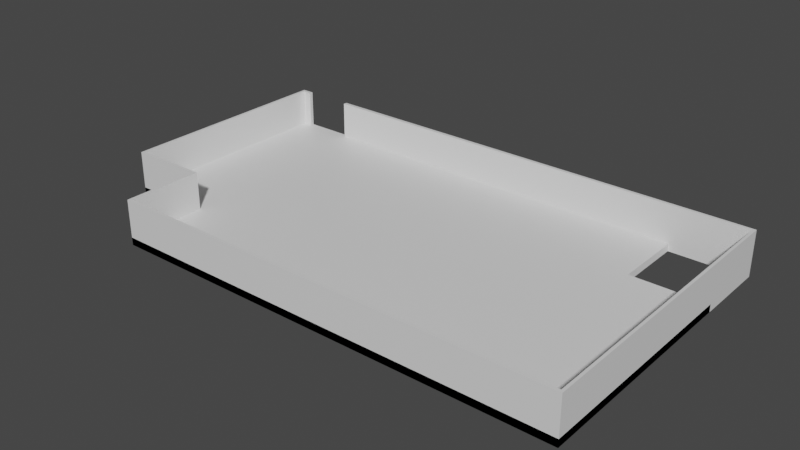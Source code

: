 # Source: StudyModel.blend  (saved by Blender 2.83.20; exported with 4.5.12 LTS)
import bpy
from mathutils import Matrix  # noqa: F401  (used for matrix-valued properties, if any)

bpy.ops.wm.read_factory_settings(use_empty=True)
scene = bpy.context.scene
scene.name = 'Scene'

# ---- collections
col_study = bpy.data.collections.new('Study'); scene.collection.children.link(col_study)

# ---- materials (node trees are filled in below, after node groups)
mat_floor = bpy.data.materials.new('Floor')
mat_walls = bpy.data.materials.new('Walls')

# ---- material node trees
mat_floor.use_nodes = True; mat_floor.node_tree.nodes.clear()
_N = mat_floor.node_tree.nodes; _L = mat_floor.node_tree.links
n0 = _N.new('ShaderNodeBsdfPrincipled'); n0.name = 'Principled BSDF'; n0.location = (10, 300)
n0.distribution = 'GGX'
n0.subsurface_method = 'BURLEY'
n0.inputs[3].default_value = 1.45
n0.inputs[27].default_value = (0.0, 0.0, 0.0, 1.0)
n0.inputs[28].default_value = 1.0
n1 = _N.new('ShaderNodeOutputMaterial'); n1.name = 'Material Output'; n1.location = (300, 300)
_L.new(n0.outputs[0], n1.inputs[0])
n1.is_active_output = True
mat_walls.use_nodes = True; mat_walls.node_tree.nodes.clear()
_N = mat_walls.node_tree.nodes; _L = mat_walls.node_tree.links
n0 = _N.new('ShaderNodeBsdfPrincipled'); n0.name = 'Principled BSDF'; n0.location = (10, 300)
n0.distribution = 'GGX'
n0.subsurface_method = 'BURLEY'
n0.inputs[3].default_value = 1.45
n0.inputs[27].default_value = (0.0, 0.0, 0.0, 1.0)
n0.inputs[28].default_value = 1.0
n1 = _N.new('ShaderNodeOutputMaterial'); n1.name = 'Material Output'; n1.location = (300, 300)
_L.new(n0.outputs[0], n1.inputs[0])
n1.is_active_output = True

# ---- world
world_world = bpy.data.worlds.new('World'); scene.world = world_world
world_world.use_nodes = True; world_world.node_tree.nodes.clear()
_N = world_world.node_tree.nodes; _L = world_world.node_tree.links
n0 = _N.new('ShaderNodeOutputWorld'); n0.name = 'World Output'; n0.location = (300, 300)
n1 = _N.new('ShaderNodeBackground'); n1.name = 'Background'; n1.location = (10, 300)
n1.inputs[0].default_value = (0.05088, 0.05088, 0.05088, 1.0)
_L.new(n1.outputs[0], n0.inputs[0])
n0.is_active_output = True
world_world.color = (0.05088, 0.05088, 0.05088)
world_world.use_sun_shadow = False
world_world.sun_shadow_jitter_overblur = 0.0

# ---- meshes
me_studyfloor = bpy.data.meshes.new('StudyFloor')
me_studyfloor.from_pydata([(1.0, -1.0, 0.0), (-11.0, -1.0, 0.0), (-1.0, 5.0, 0.0), (-1.0, 7.0, 0.0), (-11.0, 1.0, 0.0), (-13.0, 1.0, 0.0), (-13.0, 7.0, 0.0), (-11.0, -1.0, -0.1), (1.0, 5.0, -0.1), (-1.0, 5.0, -0.1), (-13.0, 1.0, -0.1), (-11.0, 1.0, -0.1), (-13.0, 7.0, -0.1), (1.0, -1.0, -0.1), (-1.0, 7.0, -0.1), (1.0, 5.0, 0.0)], [], [(8, 13, 7, 11, 10, 12, 14, 9), (6, 5, 4, 1, 0, 15, 2, 3), (2, 9, 14, 3), (9, 2, 15, 8), (14, 12, 6, 3), (12, 10, 5, 6), (10, 11, 4, 5), (11, 7, 1, 4), (7, 13, 0, 1), (13, 8, 15, 0)])
_uv = me_studyfloor.uv_layers.new(name='UVMap')
_uv.uv.foreach_set('vector', [0.3797, 0.3796, 0.2171, 0.3796, 0.2171, 0.05428, 0.2713, 0.05428, 0.2713, 6.392e-05, 0.4339, 6.389e-05, 0.4339, 0.3254, 0.3797, 0.3254, 6.389e-05, 6.392e-05, 0.1627, 6.389e-05, 0.1627, 0.05428, 0.2169, 0.05428, 0.2169, 0.3796, 0.05428, 0.3796, 0.05428, 0.3254, 6.398e-05, 0.3254, 0.4375, 0.4353, 0.4343, 0.4353, 0.4341, 0.5, 0.4373, 0.5, 0.4343, 0.4353, 0.4375, 0.4353, 0.4378, 0.3706, 0.4345, 0.3706, 0.4341, 0.5, 0.4351, 0.6853, 0.4383, 0.6853, 0.4373, 0.5, 0.4351, 0.6853, 0.4345, 0.8706, 0.4378, 0.8706, 0.4383, 0.6853, 0.4345, 0.8706, 0.4343, 0.9352, 0.4375, 0.9353, 0.4378, 0.8706, 0.4343, 0.9352, 0.4341, 0.9999, 0.4373, 0.9999, 0.4375, 0.9353, 0.4341, 6.389e-05, 0.4351, 0.1854, 0.4383, 0.1854, 0.4373, 7.579e-05, 0.4351, 0.1854, 0.4345, 0.3706, 0.4378, 0.3706, 0.4383, 0.1854])
me_studyfloor.materials.append(mat_floor)
me_studyfloor.use_remesh_fix_poles = True
me_studyfloor.use_remesh_preserve_attributes = False
me_studyfloor.use_mirror_vertex_groups = False
me_studyfloor.update()
me_studywalls = bpy.data.meshes.new('StudyWalls')
me_studywalls.from_pydata([(-11.0, -1.0, -0.1), (-13.0, 1.0, -0.1), (-11.0, 1.0, -0.1), (-13.0, 7.0, -0.1), (1.0, -1.0, -0.1), (1.0, 7.0, -0.1), (1.0, -1.0, 0.5), (-11.0, -1.0, 0.5), (-11.0, 1.0, 0.5), (-13.0, 1.0, 0.5), (-13.0, 7.0, 0.5), (1.0, 7.0, 0.5), (-11.33, 7.0, -0.1), (-12.67, 7.0, -0.1), (-11.33, 7.0, 0.5), (-12.67, 7.0, 0.5), (-12.67, 6.9, -0.1), (-12.93, 6.929, -0.1), (-12.67, 6.9, 0.5), (-12.93, 6.929, 0.5), (-12.93, 1.071, -0.1), (-10.93, 1.071, -0.1), (0.9293, 6.929, -0.1), (-11.33, 6.9, -0.1), (-10.93, -0.9293, -0.1), (0.9293, -0.9293, -0.1), (-12.93, 1.071, 0.5), (-10.93, 1.071, 0.5), (-10.93, -0.9293, 0.5), (0.9293, -0.9293, 0.5), (0.9293, 6.929, 0.5), (-11.33, 6.9, 0.5)], [], [(13, 3, 10, 15), (2, 8, 9, 1), (5, 12, 14, 11), (4, 5, 11, 6), (10, 3, 1, 9), (7, 0, 4, 6), (8, 2, 0, 7), (16, 18, 19, 17), (21, 20, 26, 27), (22, 30, 31, 23), (25, 29, 30, 22), (19, 26, 20, 17), (28, 29, 25, 24), (27, 28, 24, 21), (3, 13, 16, 17), (9, 8, 27, 26), (15, 10, 19, 18), (7, 6, 29, 28), (1, 3, 17, 20), (8, 7, 28, 27), (2, 1, 20, 21), (11, 14, 31, 30), (12, 5, 22, 23), (10, 9, 26, 19), (4, 0, 24, 25), (14, 12, 23, 31), (6, 11, 30, 29), (0, 2, 21, 24), (13, 15, 18, 16), (5, 4, 25, 22)])
_uv = me_studywalls.uv_layers.new(name='UVMap')
_uv.uv.foreach_set('vector', [0.1022, 0.1222, 0.106, 0.1069, 0.06512, 0.05634, 0.05577, 0.07717, 0.492, 0.1813, 0.5473, 0.1264, 0.4679, 0.03582, 0.4333, 0.08954, 0.1279, 0.9007, 0.08666, 0.1831, 0.01838, 0.1605, 0.09692, 0.9257, 0.5009, 0.9289, 0.1279, 0.9007, 0.09692, 0.9257, 0.5337, 0.9999, 0.06512, 0.05634, 0.106, 0.1069, 0.4333, 0.08954, 0.4679, 0.03582, 0.6403, 0.2192, 0.5833, 0.2395, 0.5009, 0.9289, 0.5337, 0.9999, 0.5473, 0.1264, 0.492, 0.1813, 0.5833, 0.2395, 0.6403, 0.2192, 0.1022, 0.1222, 0.05577, 0.07717, 0.06512, 0.05634, 0.106, 0.1069, 0.492, 0.1813, 0.4333, 0.08954, 0.4679, 0.03582, 0.5473, 0.1264, 0.1279, 0.9007, 0.09692, 0.9257, 0.01838, 0.1605, 0.08666, 0.1831, 0.5009, 0.9289, 0.5337, 0.9999, 0.09692, 0.9257, 0.1279, 0.9007, 0.06512, 0.05634, 0.4679, 0.03582, 0.4333, 0.08954, 0.106, 0.1069, 0.6403, 0.2192, 0.5337, 0.9999, 0.5009, 0.9289, 0.5833, 0.2395, 0.5473, 0.1264, 0.6403, 0.2192, 0.5833, 0.2395, 0.492, 0.1813, 0.106, 0.1069, 0.1022, 0.1222, 0.1022, 0.1222, 0.106, 0.1069, 0.4679, 0.03582, 0.5473, 0.1264, 0.5473, 0.1264, 0.4679, 0.03582, 0.05577, 0.07717, 0.06512, 0.05634, 0.06512, 0.05634, 0.05577, 0.07717, 0.6403, 0.2192, 0.5337, 0.9999, 0.5337, 0.9999, 0.6403, 0.2192, 0.4333, 0.08954, 0.106, 0.1069, 0.106, 0.1069, 0.4333, 0.08954, 0.5473, 0.1264, 0.6403, 0.2192, 0.6403, 0.2192, 0.5473, 0.1264, 0.492, 0.1813, 0.4333, 0.08954, 0.4333, 0.08954, 0.492, 0.1813, 0.09692, 0.9257, 0.01838, 0.1605, 0.01838, 0.1605, 0.09692, 0.9257, 0.08666, 0.1831, 0.1279, 0.9007, 0.1279, 0.9007, 0.08666, 0.1831, 0.06512, 0.05634, 0.4679, 0.03582, 0.4679, 0.03582, 0.06512, 0.05634, 0.5009, 0.9289, 0.5833, 0.2395, 0.5833, 0.2395, 0.5009, 0.9289, 0.01838, 0.1605, 0.08666, 0.1831, 0.08666, 0.1831, 0.01838, 0.1605, 0.5337, 0.9999, 0.09692, 0.9257, 0.09692, 0.9257, 0.5337, 0.9999, 0.5833, 0.2395, 0.492, 0.1813, 0.492, 0.1813, 0.5833, 0.2395, 0.1022, 0.1222, 0.05577, 0.07717, 0.05577, 0.07717, 0.1022, 0.1222, 0.1279, 0.9007, 0.5009, 0.9289, 0.5009, 0.9289, 0.1279, 0.9007])
me_studywalls.materials.append(mat_walls)
me_studywalls.use_remesh_fix_poles = True
me_studywalls.use_remesh_preserve_attributes = False
me_studywalls.use_mirror_vertex_groups = False
me_studywalls.update()

# ---- objects
ob_studyfloor = bpy.data.objects.new('StudyFloor', me_studyfloor)
ob_studywalls = bpy.data.objects.new('StudyWalls', me_studywalls)

# ---- transforms, parenting, visibility, modifiers, constraints
ob_studyfloor.location = (0.0, 0.0, 0.0)
ob_studyfloor.scale = (0.5, 0.5, 1.0)
ob_studyfloor.lineart.crease_threshold = 0.0
ob_studywalls.location = (0.0, 0.0, 0.0)
ob_studywalls.scale = (0.5, 0.5, 1.0)
ob_studywalls.lineart.crease_threshold = 0.0

# ---- collection membership
col_study.objects.link(ob_studyfloor)
col_study.objects.link(ob_studywalls)

# ---- scene / render settings (as saved in the file)
scene.frame_start = 1; scene.frame_end = 250; scene.frame_set(0)
scene.render.engine = 'CYCLES'
scene.cycles.use_denoising = False
scene.cycles.samples = 128
scene.cycles.sampling_pattern = 'TABULATED_SOBOL'
scene.cycles.use_light_tree = False
scene.view_settings.view_transform = 'Filmic'
bpy.context.view_layer.update()

# ---- added for rendering (the .blend has no active camera and no usable light): camera, sun
cam_auto = bpy.data.cameras.new('AutoCamera')
cam_auto.lens = 50.0
cam_auto.sensor_width = 36.0
cam_auto.clip_end = 1000.0
ob_auto_camera = bpy.data.objects.new('AutoCamera', cam_auto)
scene.collection.objects.link(ob_auto_camera)
ob_auto_camera.location = (4.48003, -7.47604, 6.18402)
ob_auto_camera.rotation_euler = (1.09748, -7.21219e-08, 0.694738)
scene.camera = ob_auto_camera
light_auto_sun = bpy.data.lights.new('AutoSun', 'SUN')
light_auto_sun.energy = 3.0
light_auto_sun.angle = 0.0523599
ob_auto_sun = bpy.data.objects.new('AutoSun', light_auto_sun)
scene.collection.objects.link(ob_auto_sun)
ob_auto_sun.rotation_euler = (0.872665, 0.174533, 0.523599)
bpy.context.view_layer.update()
